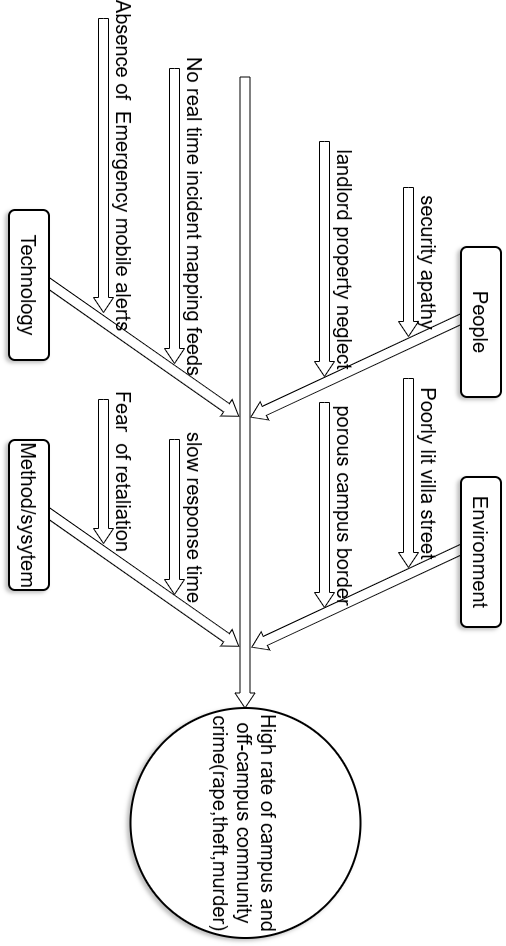

The diagram above was exported from draw.io. Its source (the exported page's mxGraphModel, read from the mxfile embedded in the PNG):
<mxGraphModel dx="1075" dy="521" grid="1" gridSize="10" guides="1" tooltips="1" connect="1" arrows="1" fold="1" page="1" pageScale="1.5" pageWidth="1169" pageHeight="826" background="none" math="0" shadow="0">
  <root>
    <mxCell id="0" style=";html=1;" />
    <mxCell id="1" parent="0" style=";html=1;" />
    <mxCell id="279d4c6e8b4f5ae2-3" parent="1" style="html=1;shadow=0;dashed=0;align=center;verticalAlign=middle;shape=mxgraph.arrows2.arrow;dy=0.5;dx=15;direction=north;notch=0;rounded=0;strokeWidth=1;fontSize=20;rotation=35;" value="" vertex="1">
      <mxGeometry height="240" width="20" x="799" y="604" as="geometry" />
    </mxCell>
    <mxCell id="279d4c6e8b4f5ae2-4" parent="1" style="html=1;shadow=0;dashed=0;align=center;verticalAlign=middle;shape=mxgraph.arrows2.arrow;dy=0.5;dx=15;direction=north;notch=0;rounded=0;strokeWidth=1;fontSize=20;rotation=35;" value="" vertex="1">
      <mxGeometry height="240" width="20" x="1029" y="604" as="geometry" />
    </mxCell>
    <mxCell id="279d4c6e8b4f5ae2-5" parent="1" style="html=1;shadow=0;dashed=0;align=center;verticalAlign=middle;shape=mxgraph.arrows2.arrow;dy=0.5;dx=15;direction=north;notch=0;rounded=0;strokeWidth=1;fontSize=20;rotation=90;" value="" vertex="1">
      <mxGeometry height="631" width="20" x="844" y="304" as="geometry" />
    </mxCell>
    <mxCell id="279d4c6e8b4f5ae2-7" parent="1" style="html=1;shadow=0;dashed=0;align=center;verticalAlign=middle;shape=mxgraph.arrows2.arrow;dy=0.5;dx=15;direction=north;notch=0;rounded=0;strokeWidth=1;fontSize=20;rotation=155;" value="" vertex="1">
      <mxGeometry height="240" width="20" x="818" y="385" as="geometry" />
    </mxCell>
    <mxCell id="279d4c6e8b4f5ae2-8" parent="1" style="html=1;shadow=0;dashed=0;align=center;verticalAlign=middle;shape=mxgraph.arrows2.arrow;dy=0.5;dx=15;direction=north;notch=0;rounded=0;strokeWidth=1;fontSize=20;rotation=155;" value="" vertex="1">
      <mxGeometry height="240" width="20" x="1048" y="384" as="geometry" />
    </mxCell>
    <mxCell id="279d4c6e8b4f5ae2-10" parent="1" style="rounded=1;whiteSpace=wrap;html=1;shadow=1;strokeWidth=2;fontSize=20;" value="People" vertex="1">
      <mxGeometry height="40" width="150" x="709" y="364" as="geometry" />
    </mxCell>
    <mxCell id="279d4c6e8b4f5ae2-11" parent="1" style="rounded=1;whiteSpace=wrap;html=1;shadow=1;strokeWidth=2;fontSize=20;" value="Environment" vertex="1">
      <mxGeometry height="40" width="150" x="939" y="364" as="geometry" />
    </mxCell>
    <mxCell id="279d4c6e8b4f5ae2-13" parent="1" style="rounded=1;whiteSpace=wrap;html=1;shadow=1;strokeWidth=2;fontSize=20;" value="Technology" vertex="1">
      <mxGeometry height="40" width="150" x="672" y="816.0000000000001" as="geometry" />
    </mxCell>
    <mxCell id="279d4c6e8b4f5ae2-14" parent="1" style="rounded=1;whiteSpace=wrap;html=1;shadow=1;strokeWidth=2;fontSize=20;" value="Method/sysytem" vertex="1">
      <mxGeometry height="40" width="150" x="902" y="816" as="geometry" />
    </mxCell>
    <mxCell id="279d4c6e8b4f5ae2-15" parent="1" style="ellipse;whiteSpace=wrap;html=1;rounded=1;shadow=1;strokeWidth=2;fontSize=20;" value="High rate of campus and off-campus community crime(rape,theft,murder)" vertex="1">
      <mxGeometry height="230" width="230" x="1170" y="504.5" as="geometry" />
    </mxCell>
    <mxCell id="279d4c6e8b4f5ae2-17" parent="1" style="html=1;shadow=0;dashed=0;align=center;verticalAlign=middle;shape=mxgraph.arrows2.arrow;dy=0.5;dx=15;direction=north;notch=0;rounded=0;strokeWidth=1;fontSize=20;rotation=90;horizontal=0;labelPosition=left;verticalLabelPosition=middle;" value="security apathy" vertex="1">
      <mxGeometry height="149" width="20" x="713.5" y="381.5" as="geometry" />
    </mxCell>
    <mxCell id="279d4c6e8b4f5ae2-18" parent="1" style="html=1;shadow=0;dashed=0;align=center;verticalAlign=middle;shape=mxgraph.arrows2.arrow;dy=0.5;dx=15;direction=north;notch=0;rounded=0;strokeWidth=1;fontSize=20;rotation=90;horizontal=0;labelPosition=left;verticalLabelPosition=middle;" value="Poorly lit villa street" vertex="1">
      <mxGeometry height="189" width="20" x="924.5" y="361.5" as="geometry" />
    </mxCell>
    <mxCell id="279d4c6e8b4f5ae2-20" parent="1" style="html=1;shadow=0;dashed=0;align=center;verticalAlign=middle;shape=mxgraph.arrows2.arrow;dy=0.5;dx=15;direction=north;notch=0;rounded=0;strokeWidth=1;fontSize=20;rotation=90;horizontal=0;labelPosition=left;verticalLabelPosition=middle;" value="Absence of&amp;nbsp; Emergency mobile alerts" vertex="1">
      <mxGeometry height="294" width="20" x="617" y="614" as="geometry" />
    </mxCell>
    <mxCell id="279d4c6e8b4f5ae2-21" parent="1" style="html=1;shadow=0;dashed=0;align=center;verticalAlign=middle;shape=mxgraph.arrows2.arrow;dy=0.5;dx=15;direction=north;notch=0;rounded=0;strokeWidth=1;fontSize=20;rotation=90;horizontal=0;labelPosition=left;verticalLabelPosition=middle;fontFamily=Helvetica;fontColor=default;fontStyle=0;" value="Fear&amp;nbsp; of retaliation" vertex="1">
      <mxGeometry height="144" width="20" x="923" y="689" as="geometry" />
    </mxCell>
    <mxCell id="279d4c6e8b4f5ae2-23" parent="1" style="html=1;shadow=0;dashed=0;align=center;verticalAlign=middle;shape=mxgraph.arrows2.arrow;dy=0.5;dx=15;direction=north;notch=0;rounded=0;strokeWidth=1;fontSize=20;rotation=90;horizontal=0;labelPosition=left;verticalLabelPosition=middle;" value="landlord property neglect" vertex="1">
      <mxGeometry height="235" width="20" x="710.5" y="422.5" as="geometry" />
    </mxCell>
    <mxCell id="279d4c6e8b4f5ae2-24" parent="1" style="html=1;shadow=0;dashed=0;align=center;verticalAlign=middle;shape=mxgraph.arrows2.arrow;dy=0.5;dx=15;direction=north;notch=0;rounded=0;strokeWidth=1;fontSize=20;rotation=90;horizontal=0;labelPosition=left;verticalLabelPosition=middle;" value="porous campus border" vertex="1">
      <mxGeometry height="205" width="20" x="956.5" y="437.5" as="geometry" />
    </mxCell>
    <mxCell id="279d4c6e8b4f5ae2-26" parent="1" style="html=1;shadow=0;dashed=0;align=center;verticalAlign=middle;shape=mxgraph.arrows2.arrow;dy=0.5;dx=15;direction=north;notch=0;rounded=0;strokeWidth=1;fontSize=20;rotation=90;horizontal=0;labelPosition=left;verticalLabelPosition=middle;" value="No real time incident mapping feeds" vertex="1">
      <mxGeometry height="295" width="20" x="667.5" y="542.5" as="geometry" />
    </mxCell>
    <mxCell id="279d4c6e8b4f5ae2-27" parent="1" style="html=1;shadow=0;dashed=0;align=center;verticalAlign=middle;shape=mxgraph.arrows2.arrow;dy=0.5;dx=15;direction=north;notch=0;rounded=0;strokeWidth=1;fontSize=20;rotation=90;horizontal=0;labelPosition=left;verticalLabelPosition=middle;fontFamily=Helvetica;fontColor=default;fontStyle=0;" value="slow response time" vertex="1">
      <mxGeometry height="155" width="20" x="968.5" y="612.5" as="geometry" />
    </mxCell>
  </root>
</mxGraphModel>